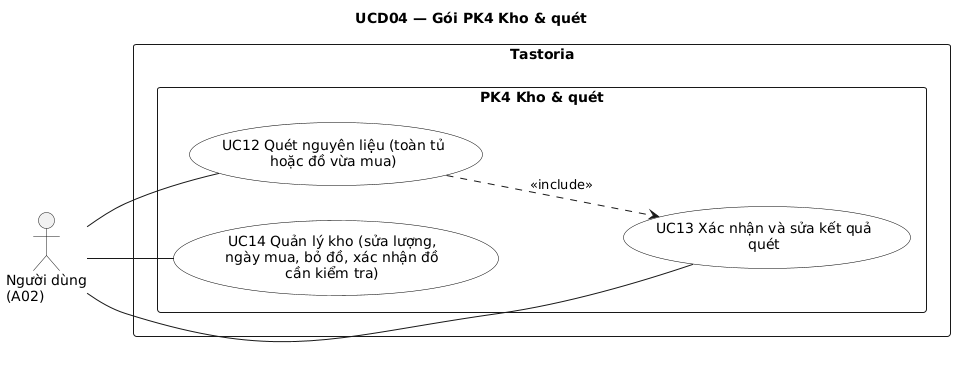

The diagram above was rendered by PlantUML. Its source (embedded in the PNG):
@startuml
title UCD04 — Gói PK4 Kho & quét
' Sinh từ docs/sad/model.yaml (actors, use_cases, rels). Không sửa tay mã định danh.
left to right direction
skinparam packageStyle rectangle
skinparam actorStyle stick
skinparam usecase {
  BackgroundColor White
  BorderColor Black
}

actor "Người dùng\n(A02)" as A02

rectangle "Tastoria" {
  package "PK4 Kho & quét" as PK4 {
    usecase "UC12 Quét nguyên liệu (toàn tủ\nhoặc đồ vừa mua)" as UC12
    usecase "UC13 Xác nhận và sửa kết quả\nquét" as UC13
    usecase "UC14 Quản lý kho (sửa lượng,\nngày mua, bỏ đồ, xác nhận đồ\ncần kiểm tra)" as UC14
  }
}

A02 -- UC12
A02 -- UC13
A02 -- UC14

UC12 ..> UC13 : <<include>>
@enduml